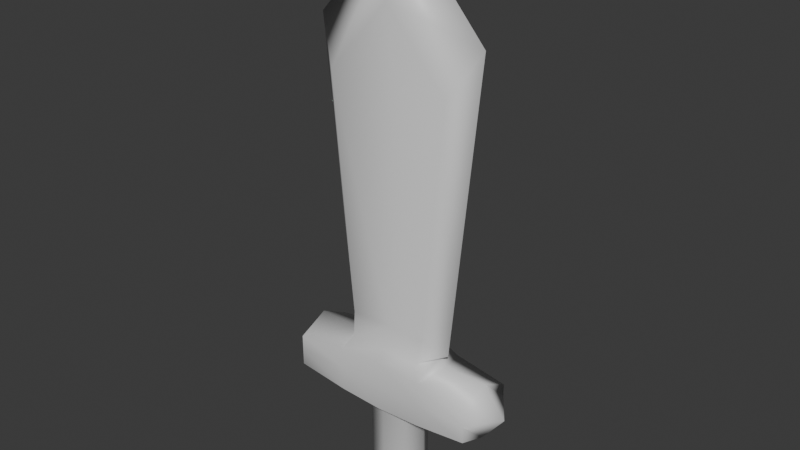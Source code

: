 # Source: sword.blend  (saved by Blender 5.0.118; exported with 4.5.12 LTS)
import bpy
from mathutils import Matrix  # noqa: F401  (used for matrix-valued properties, if any)

bpy.ops.wm.read_factory_settings(use_empty=True)
scene = bpy.context.scene
scene.name = 'Scene'

# ---- collections
col_collection = bpy.data.collections.new('Collection'); scene.collection.children.link(col_collection)

# ---- materials (node trees are filled in below, after node groups)
mat_handle = bpy.data.materials.new('handle')
mat_blade = bpy.data.materials.new('blade')
mat_stick = bpy.data.materials.new('stick')

# ---- material node trees
mat_handle.use_nodes = True; mat_handle.node_tree.nodes.clear()
_N = mat_handle.node_tree.nodes; _L = mat_handle.node_tree.links
n0 = _N.new('ShaderNodeBsdfPrincipled'); n0.name = 'Principled BSDF'; n0.location = (-200, 100)
n1 = _N.new('ShaderNodeOutputMaterial'); n1.name = 'Material Output'; n1.location = (200, 100)
_L.new(n0.outputs[0], n1.inputs[0])
n1.is_active_output = True
mat_blade.use_nodes = True; mat_blade.node_tree.nodes.clear()
_N = mat_blade.node_tree.nodes; _L = mat_blade.node_tree.links
n0 = _N.new('ShaderNodeBsdfPrincipled'); n0.name = 'Principled BSDF'; n0.location = (-200, 100)
n1 = _N.new('ShaderNodeOutputMaterial'); n1.name = 'Material Output'; n1.location = (200, 100)
_L.new(n0.outputs[0], n1.inputs[0])
n1.is_active_output = True
mat_stick.use_nodes = True; mat_stick.node_tree.nodes.clear()
_N = mat_stick.node_tree.nodes; _L = mat_stick.node_tree.links
n0 = _N.new('ShaderNodeBsdfPrincipled'); n0.name = 'Principled BSDF'; n0.location = (-200, 100)
n1 = _N.new('ShaderNodeOutputMaterial'); n1.name = 'Material Output'; n1.location = (200, 100)
_L.new(n0.outputs[0], n1.inputs[0])
n1.is_active_output = True

# ---- world
world_world = bpy.data.worlds.new('World'); scene.world = world_world
world_world.use_nodes = True; world_world.node_tree.nodes.clear()
_N = world_world.node_tree.nodes; _L = world_world.node_tree.links
n0 = _N.new('ShaderNodeOutputWorld'); n0.name = 'World Output'; n0.location = (200, 100)
n1 = _N.new('ShaderNodeBackground'); n1.name = 'Background'; n1.location = (-200, 100)
n1.inputs[0].default_value = (0.05088, 0.05088, 0.05088, 1.0)
_L.new(n1.outputs[0], n0.inputs[0])
n0.is_active_output = True
world_world.color = (0.05088, 0.05088, 0.05088)
world_world.sun_shadow_jitter_overblur = 0.0

# ---- meshes
me_cube_004 = bpy.data.meshes.new('Cube.004')
me_cube_004.from_pydata([(-0.8689, -0.5768, 0.6388), (-1.319, -0.5768, 2.312), (-0.8689, 0.3971, 0.6388), (-1.319, 0.3971, 2.312), (0.8689, -0.5768, 0.6388), (1.319, -0.5768, 2.312), (0.8689, 0.3971, 0.6388), (1.319, 0.3971, 2.312), (0.0, 0.3971, 0.6388), (0.0, 0.3971, 2.813), (0.0, -0.5768, 0.6388), (0.0, -0.5768, 2.813), (-1.222, -3.313e-09, 0.5032), (-1.855, 5.136e-08, 2.619), (1.222, -3.313e-09, 0.5032), (1.855, 5.136e-08, 2.619), (0.0, -3.313e-09, 3.322), (-2.111, -1.0, 0.0845), (-2.111, -1.0, 0.315), (-2.111, 1.0, 0.1015), (-2.111, 1.0, 0.2988), (2.111, -1.0, 0.0845), (2.111, -1.0, 0.315), (2.111, 1.0, 0.1015), (2.111, 1.0, 0.2988), (-2.111, 0.0, 0.0002371), (-2.111, -1.0, 0.2094), (-2.111, 0.0, 0.4186), (-2.111, 1.0, 0.2094), (2.111, 1.0, 0.2094), (2.111, 0.0, 0.0002371), (2.111, 0.0, 0.4186), (2.111, -1.0, 0.2094), (2.604, 0.0, 0.2094), (-2.604, 0.0, 0.2094), (-0.4418, 0.5694, 0.02377), (0.4418, 0.5694, 0.02377), (0.0, 0.8053, 0.02454), (0.9676, 1.0, 0.3637), (-0.9676, 1.0, 0.3637), (0.0, 1.0, 0.3864), (0.4418, -0.5695, 0.02007), (-0.4418, -0.5695, 0.02007), (0.0, -0.8054, 0.0193), (-0.9708, -1.0, 0.371), (0.9708, -1.0, 0.371), (0.0, -1.0, 0.3907), (1.18, 0.0, 0.4186), (-1.138, 0.0, 0.4186), (-0.9778, 0.0, 0.0002371), (0.9778, 0.0, 0.0002371), (0.971, -1.0, 0.2094), (-0.971, -1.0, 0.2094), (0.0, -1.0, 0.2094), (-0.9681, 1.0, 0.2094), (0.9681, 1.0, 0.2094), (0.0, 1.0, 0.2094), (0.6248, -4.848e-05, 0.02192), (0.9709, -1.0, 0.03899), (0.0, -1.0, 0.02294), (-0.9709, -1.0, 0.03899), (-0.6248, -4.848e-05, 0.02192), (0.0, 1.0, 0.02742), (0.968, 1.0, 0.04665), (-0.968, 1.0, 0.04665), (0.0, 0.04336, -0.6559), (0.6248, 0.04332, -0.6379), (0.0, -0.762, -0.6405), (-0.6248, 0.04332, -0.6379), (0.0, 0.8487, -0.6353), (0.4418, -0.5261, -0.6398), (-0.4418, -0.5261, -0.6398), (0.4418, 0.6128, -0.6361), (-0.4418, 0.6128, -0.6361), (-1.001, 0.0, 0.4726), (-0.7787, 0.6892, 0.4726), (0.0, 0.6892, 0.4726), (0.7787, 0.6892, 0.4726), (1.021, 0.0, 0.4726), (0.78, -0.7818, 0.4726), (0.0, -0.7818, 0.4726), (-0.78, -0.7818, 0.4726)], [], [(12, 13, 3, 2), (8, 9, 7, 6), (14, 15, 5, 4), (10, 11, 1, 0), (74, 81, 0, 12), (16, 13, 1, 11), (15, 16, 11, 5), (75, 74, 12, 2), (4, 5, 11, 10), (2, 3, 9, 8), (76, 75, 2, 8), (7, 9, 16, 15), (9, 3, 13, 16), (77, 76, 8, 6), (6, 7, 15, 14), (0, 1, 13, 12), (34, 27, 20, 28), (33, 31, 22, 32), (30, 33, 32, 21), (23, 29, 33, 30), (29, 24, 31, 33), (25, 34, 28, 19), (17, 26, 34, 25), (26, 18, 27, 34), (78, 77, 6, 14), (79, 78, 14, 4), (80, 79, 4, 10), (81, 80, 10, 0), (57, 41, 70, 66), (43, 42, 71, 67), (37, 36, 72, 69), (35, 37, 69, 73), (52, 60, 59, 53), (53, 59, 58, 51), (44, 52, 53, 46), (46, 53, 51, 45), (55, 63, 62, 56), (56, 62, 64, 54), (38, 55, 56, 40), (40, 56, 54, 39), (19, 28, 54, 64), (63, 23, 30, 50), (19, 64, 49, 25), (63, 55, 29, 23), (24, 38, 47, 31), (28, 20, 39, 54), (55, 38, 24, 29), (39, 20, 27, 48), (21, 32, 51, 58), (25, 49, 60, 17), (50, 30, 21, 58), (60, 52, 26, 17), (48, 27, 18, 44), (32, 22, 45, 51), (52, 44, 18, 26), (31, 47, 45, 22), (41, 57, 50, 58), (43, 41, 58, 59), (42, 43, 59, 60), (61, 42, 60, 49), (36, 37, 62, 63), (57, 36, 63, 50), (37, 35, 64, 62), (35, 61, 49, 64), (66, 70, 67, 65), (65, 67, 71, 68), (72, 66, 65, 69), (69, 65, 68, 73), (61, 35, 73, 68), (36, 57, 66, 72), (42, 61, 68, 71), (41, 43, 67, 70), (44, 46, 80, 81), (46, 45, 79, 80), (45, 47, 78, 79), (47, 38, 77, 78), (38, 40, 76, 77), (40, 39, 75, 76), (39, 48, 74, 75), (48, 44, 81, 74)])
me_cube_004.polygons.foreach_set('use_smooth', [True] * 80)
me_cube_004.polygons.foreach_set('material_index', [1, 1, 1, 1, 1, 1, 1, 1, 1, 1, 1, 1, 1, 1, 1, 1, 0, 0, 0, 0, 0, 0, 0, 0, 1, 1, 1, 1, 2, 2, 2, 2, 0, 0, 0, 0, 0, 0, 0, 0, 0, 0, 0, 0, 0, 0, 0, 0, 0, 0, 0, 0, 0, 0, 0, 0, 0, 0, 0, 0, 0, 0, 0, 0, 2, 2, 2, 2, 2, 2, 2, 2, 0, 0, 0, 0, 0, 0, 0, 0])
_uv = me_cube_004.uv_layers.new(name='UVMap')
_uv.uv.foreach_set('vector', [0.375, 0.125, 0.625, 0.125, 0.625, 0.25, 0.375, 0.25, 0.375, 0.375, 0.625, 0.375, 0.625, 0.5, 0.375, 0.5, 0.375, 0.625, 0.625, 0.625, 0.625, 0.75, 0.375, 0.75, 0.375, 0.875, 0.625, 0.875, 0.625, 1.0, 0.375, 1.0, 0.5915, 0.375, 0.5845, 0.3633, 0.375, 0.0, 0.375, 0.125, 0.75, 0.625, 0.875, 0.625, 0.875, 0.75, 0.75, 0.75, 0.625, 0.625, 0.75, 0.625, 0.75, 0.75, 0.625, 0.75, 0.5844, 0.3711, 0.5915, 0.375, 0.375, 0.125, 0.375, 0.25, 0.375, 0.75, 0.625, 0.75, 0.625, 0.875, 0.375, 0.875, 0.375, 0.25, 0.625, 0.25, 0.625, 0.375, 0.375, 0.375, 0.4868, 0.375, 0.4961, 0.2828, 0.375, 0.25, 0.375, 0.375, 0.625, 0.5, 0.75, 0.5, 0.75, 0.625, 0.625, 0.625, 0.75, 0.5, 0.875, 0.5, 0.875, 0.625, 0.75, 0.625, 0.4961, 0.4672, 0.4868, 0.375, 0.375, 0.375, 0.375, 0.5, 0.375, 0.5, 0.625, 0.5, 0.625, 0.625, 0.375, 0.625, 0.375, 0.0, 0.625, 0.0, 0.625, 0.125, 0.375, 0.125, 0.5, 0.125, 0.625, 0.125, 0.625, 0.25, 0.5, 0.25, 0.5, 0.625, 0.625, 0.625, 0.625, 0.75, 0.5, 0.75, 0.375, 0.625, 0.5, 0.625, 0.5, 0.75, 0.375, 0.75, 0.375, 0.5, 0.5, 0.5, 0.5, 0.625, 0.375, 0.625, 0.5, 0.5, 0.625, 0.5, 0.625, 0.625, 0.5, 0.625, 0.375, 0.125, 0.5, 0.125, 0.5, 0.25, 0.375, 0.25, 0.375, 0.0, 0.5, 0.0, 0.5, 0.125, 0.375, 0.125, 0.5, 0.0, 0.625, 0.0, 0.625, 0.125, 0.5, 0.125, 0.5285, 0.625, 0.5289, 0.5, 0.375, 0.5, 0.375, 0.625, 0.5288, 0.75, 0.5285, 0.625, 0.375, 0.625, 0.375, 0.75, 0.488, 0.875, 0.4961, 0.7827, 0.375, 0.75, 0.375, 0.875, 0.4961, 0.9673, 0.488, 0.875, 0.375, 0.875, 0.375, 1.0, 0.298, 0.625, 0.2976, 0.7291, 0.2976, 0.7291, 0.298, 0.625, 0.25, 0.7291, 0.2024, 0.7291, 0.2024, 0.7291, 0.25, 0.7291, 0.25, 0.5209, 0.2975, 0.5209, 0.2975, 0.5209, 0.25, 0.5209, 0.2025, 0.5209, 0.25, 0.5209, 0.25, 0.5209, 0.2025, 0.5209, 0.5, 0.9325, 0.375, 0.9325, 0.3886, 0.875, 0.5, 0.875, 0.5, 0.875, 0.3886, 0.875, 0.375, 0.8175, 0.5, 0.8175, 0.625, 0.9325, 0.5, 0.9325, 0.5, 0.875, 0.6083, 0.875, 0.6083, 0.875, 0.5, 0.875, 0.5, 0.8175, 0.625, 0.8175, 0.5, 0.4323, 0.375, 0.4323, 0.3912, 0.375, 0.5, 0.375, 0.5, 0.375, 0.3912, 0.375, 0.375, 0.3177, 0.5, 0.3177, 0.625, 0.4323, 0.5, 0.4323, 0.5, 0.375, 0.6058, 0.375, 0.6058, 0.375, 0.5, 0.375, 0.5, 0.3177, 0.625, 0.3177, 0.375, 0.25, 0.5, 0.25, 0.5, 0.3177, 0.375, 0.3177, 0.3073, 0.5, 0.375, 0.5, 0.375, 0.625, 0.3079, 0.625, 0.125, 0.5, 0.1927, 0.5, 0.1921, 0.625, 0.125, 0.625, 0.375, 0.4323, 0.5, 0.4323, 0.5, 0.5, 0.375, 0.5, 0.625, 0.5, 0.6927, 0.5, 0.6919, 0.625, 0.625, 0.625, 0.5, 0.25, 0.625, 0.25, 0.625, 0.3177, 0.5, 0.3177, 0.5, 0.4323, 0.625, 0.4323, 0.625, 0.5, 0.5, 0.5, 0.8073, 0.5, 0.875, 0.5, 0.875, 0.625, 0.8081, 0.625, 0.375, 0.75, 0.5, 0.75, 0.5, 0.8175, 0.375, 0.8175, 0.125, 0.625, 0.1921, 0.625, 0.1925, 0.75, 0.125, 0.75, 0.3079, 0.625, 0.375, 0.625, 0.375, 0.75, 0.3075, 0.75, 0.375, 0.9325, 0.5, 0.9325, 0.5, 1.0, 0.375, 1.0, 0.8081, 0.625, 0.875, 0.625, 0.875, 0.75, 0.8075, 0.75, 0.5, 0.75, 0.625, 0.75, 0.625, 0.8175, 0.5, 0.8175, 0.5, 0.9325, 0.625, 0.9325, 0.625, 1.0, 0.5, 1.0, 0.625, 0.625, 0.6919, 0.625, 0.6925, 0.75, 0.625, 0.75, 0.2976, 0.7291, 0.298, 0.625, 0.3079, 0.625, 0.3075, 0.75, 0.25, 0.7291, 0.2976, 0.7291, 0.3075, 0.75, 0.25, 0.75, 0.2024, 0.7291, 0.25, 0.7291, 0.25, 0.75, 0.1925, 0.75, 0.202, 0.625, 0.2024, 0.7291, 0.1925, 0.75, 0.1921, 0.625, 0.2975, 0.5209, 0.25, 0.5209, 0.25, 0.5, 0.3073, 0.5, 0.298, 0.625, 0.2975, 0.5209, 0.3073, 0.5, 0.3079, 0.625, 0.25, 0.5209, 0.2025, 0.5209, 0.1927, 0.5, 0.25, 0.5, 0.2025, 0.5209, 0.202, 0.625, 0.1921, 0.625, 0.1927, 0.5, 0.298, 0.625, 0.2976, 0.7291, 0.25, 0.7291, 0.25, 0.625, 0.25, 0.625, 0.25, 0.7291, 0.2024, 0.7291, 0.202, 0.625, 0.2975, 0.5209, 0.298, 0.625, 0.25, 0.625, 0.25, 0.5209, 0.25, 0.5209, 0.25, 0.625, 0.202, 0.625, 0.2025, 0.5209, 0.202, 0.625, 0.2025, 0.5209, 0.2025, 0.5209, 0.202, 0.625, 0.2975, 0.5209, 0.298, 0.625, 0.298, 0.625, 0.2975, 0.5209, 0.2024, 0.7291, 0.202, 0.625, 0.202, 0.625, 0.2024, 0.7291, 0.2976, 0.7291, 0.25, 0.7291, 0.25, 0.7291, 0.2976, 0.7291, 0.625, 0.9325, 0.6083, 0.875, 0.488, 0.875, 0.4961, 0.9673, 0.6083, 0.875, 0.625, 0.8175, 0.4961, 0.7827, 0.488, 0.875, 0.6925, 0.75, 0.6919, 0.625, 0.5285, 0.625, 0.5288, 0.75, 0.6919, 0.625, 0.6927, 0.5, 0.5289, 0.5, 0.5285, 0.625, 0.625, 0.4323, 0.6058, 0.375, 0.4868, 0.375, 0.4961, 0.4672, 0.6058, 0.375, 0.625, 0.3177, 0.4961, 0.2828, 0.4868, 0.375, 0.8073, 0.5, 0.8081, 0.625, 0.5915, 0.375, 0.5844, 0.3711, 0.8081, 0.625, 0.8075, 0.75, 0.5845, 0.3633, 0.5915, 0.375])
me_cube_004.materials.append(mat_handle)
me_cube_004.materials.append(mat_blade)
me_cube_004.materials.append(mat_stick)
me_cube_004.use_mirror_x = True
me_cube_004.update()

# ---- objects
ob_cube_001 = bpy.data.objects.new('Cube.001', me_cube_004)

# ---- transforms, parenting, visibility, modifiers, constraints
ob_cube_001.location = (0.0, 0.0, -2.384e-07)
ob_cube_001.scale = (0.4737, 0.3158, 1.42)
ob_cube_001.use_mesh_mirror_x = True

# ---- collection membership
col_collection.objects.link(ob_cube_001)

# ---- scene / render settings (as saved in the file)
scene.frame_start = 1; scene.frame_end = 24; scene.frame_set(1)
scene.render.engine = 'BLENDER_EEVEE_NEXT'
scene.render.bake_bias = 0.0
scene.render.bake_samples = 0
scene.cycles.sampling_pattern = 'TABULATED_SOBOL'
scene.eevee.use_volume_custom_range = False
bpy.context.view_layer.update()

# ---- added for rendering (the .blend has no active camera and no usable light): camera, sun
cam_auto = bpy.data.cameras.new('AutoCamera')
cam_auto.lens = 50.0
cam_auto.sensor_width = 36.0
cam_auto.clip_end = 1000.0
ob_auto_camera = bpy.data.objects.new('AutoCamera', cam_auto)
scene.collection.objects.link(ob_auto_camera)
ob_auto_camera.location = (5.7343, -6.88116, 6.48107)
ob_auto_camera.rotation_euler = (1.09748, -7.21219e-08, 0.694738)
scene.camera = ob_auto_camera
light_auto_sun = bpy.data.lights.new('AutoSun', 'SUN')
light_auto_sun.energy = 3.0
light_auto_sun.angle = 0.0523599
ob_auto_sun = bpy.data.objects.new('AutoSun', light_auto_sun)
scene.collection.objects.link(ob_auto_sun)
ob_auto_sun.rotation_euler = (0.872665, 0.174533, 0.523599)
bpy.context.view_layer.update()
